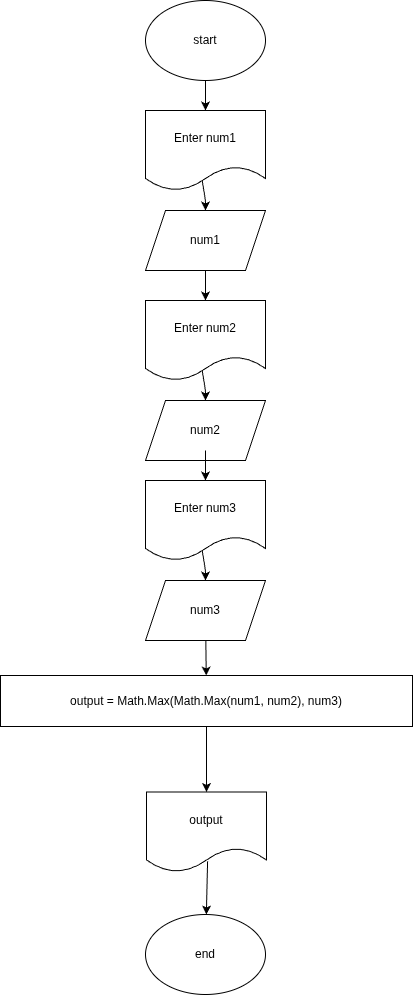

The diagram above was exported from draw.io. Its source (the exported page's mxGraphModel, read from the mxfile embedded in the PNG):
<mxGraphModel dx="577" dy="413" grid="0" gridSize="10" guides="1" tooltips="1" connect="1" arrows="1" fold="1" page="0" pageScale="1" pageWidth="827" pageHeight="1169" math="0" shadow="0">
  <root>
    <mxCell id="0" />
    <mxCell id="1" parent="0" />
    <mxCell id="4" value="" style="edgeStyle=none;html=1;" edge="1" parent="1" source="2" target="3">
      <mxGeometry relative="1" as="geometry" />
    </mxCell>
    <mxCell id="2" value="start" style="ellipse;whiteSpace=wrap;html=1;" vertex="1" parent="1">
      <mxGeometry x="210" y="10" width="120" height="80" as="geometry" />
    </mxCell>
    <mxCell id="6" value="" style="edgeStyle=none;html=1;exitX=0.468;exitY=0.835;exitDx=0;exitDy=0;exitPerimeter=0;" edge="1" parent="1" source="3" target="5">
      <mxGeometry relative="1" as="geometry">
        <Array as="points">
          <mxPoint x="270" y="210" />
        </Array>
      </mxGeometry>
    </mxCell>
    <mxCell id="3" value="Enter num1" style="shape=document;whiteSpace=wrap;html=1;boundedLbl=1;" vertex="1" parent="1">
      <mxGeometry x="210" y="120" width="120" height="80" as="geometry" />
    </mxCell>
    <mxCell id="5" value="num1" style="shape=parallelogram;perimeter=parallelogramPerimeter;whiteSpace=wrap;html=1;fixedSize=1;" vertex="1" parent="1">
      <mxGeometry x="210" y="220" width="120" height="60" as="geometry" />
    </mxCell>
    <mxCell id="7" value="" style="edgeStyle=none;html=1;" edge="1" parent="1" target="9">
      <mxGeometry relative="1" as="geometry">
        <mxPoint x="270" y="280" as="sourcePoint" />
      </mxGeometry>
    </mxCell>
    <mxCell id="8" value="" style="edgeStyle=none;html=1;exitX=0.468;exitY=0.835;exitDx=0;exitDy=0;exitPerimeter=0;" edge="1" parent="1" source="9" target="10">
      <mxGeometry relative="1" as="geometry">
        <Array as="points">
          <mxPoint x="270" y="400" />
        </Array>
      </mxGeometry>
    </mxCell>
    <mxCell id="9" value="Enter num2" style="shape=document;whiteSpace=wrap;html=1;boundedLbl=1;" vertex="1" parent="1">
      <mxGeometry x="210" y="310" width="120" height="80" as="geometry" />
    </mxCell>
    <mxCell id="10" value="num2" style="shape=parallelogram;perimeter=parallelogramPerimeter;whiteSpace=wrap;html=1;fixedSize=1;" vertex="1" parent="1">
      <mxGeometry x="210" y="410" width="120" height="60" as="geometry" />
    </mxCell>
    <mxCell id="11" value="" style="edgeStyle=none;html=1;" edge="1" parent="1" target="13">
      <mxGeometry relative="1" as="geometry">
        <mxPoint x="270" y="460" as="sourcePoint" />
      </mxGeometry>
    </mxCell>
    <mxCell id="12" value="" style="edgeStyle=none;html=1;exitX=0.468;exitY=0.835;exitDx=0;exitDy=0;exitPerimeter=0;" edge="1" parent="1" source="13" target="14">
      <mxGeometry relative="1" as="geometry">
        <Array as="points">
          <mxPoint x="270" y="580" />
        </Array>
      </mxGeometry>
    </mxCell>
    <mxCell id="13" value="Enter num3" style="shape=document;whiteSpace=wrap;html=1;boundedLbl=1;" vertex="1" parent="1">
      <mxGeometry x="210" y="490" width="120" height="80" as="geometry" />
    </mxCell>
    <mxCell id="17" value="" style="edgeStyle=none;html=1;" edge="1" parent="1" source="14" target="16">
      <mxGeometry relative="1" as="geometry" />
    </mxCell>
    <mxCell id="14" value="num3" style="shape=parallelogram;perimeter=parallelogramPerimeter;whiteSpace=wrap;html=1;fixedSize=1;" vertex="1" parent="1">
      <mxGeometry x="210" y="590" width="120" height="60" as="geometry" />
    </mxCell>
    <mxCell id="19" value="" style="edgeStyle=none;html=1;" edge="1" parent="1" source="16" target="18">
      <mxGeometry relative="1" as="geometry" />
    </mxCell>
    <mxCell id="16" value="output = Math.Max(Math.Max(num1, num2), num3)" style="whiteSpace=wrap;html=1;" vertex="1" parent="1">
      <mxGeometry x="65" y="685" width="412" height="51" as="geometry" />
    </mxCell>
    <mxCell id="21" value="" style="edgeStyle=none;html=1;exitX=0.509;exitY=0.866;exitDx=0;exitDy=0;exitPerimeter=0;" edge="1" parent="1" source="18" target="20">
      <mxGeometry relative="1" as="geometry">
        <mxPoint x="273" y="882" as="sourcePoint" />
      </mxGeometry>
    </mxCell>
    <mxCell id="18" value="output" style="shape=document;whiteSpace=wrap;html=1;boundedLbl=1;" vertex="1" parent="1">
      <mxGeometry x="211" y="801.5" width="120" height="80" as="geometry" />
    </mxCell>
    <mxCell id="20" value="end" style="ellipse;whiteSpace=wrap;html=1;" vertex="1" parent="1">
      <mxGeometry x="210" y="924" width="120" height="80" as="geometry" />
    </mxCell>
  </root>
</mxGraphModel>